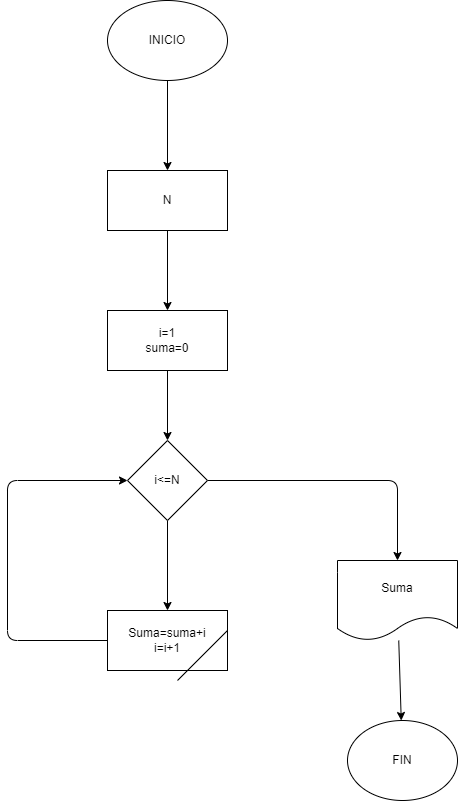

The diagram above was exported from draw.io. Its source (the exported page's mxGraphModel, read from the mxfile embedded in the PNG):
<mxGraphModel dx="1130" dy="536" grid="1" gridSize="10" guides="1" tooltips="1" connect="1" arrows="1" fold="1" page="1" pageScale="1" pageWidth="827" pageHeight="1169" math="0" shadow="0">
  <root>
    <mxCell id="0" />
    <mxCell id="1" parent="0" />
    <mxCell id="4" value="" style="edgeStyle=none;html=1;" edge="1" parent="1" source="2" target="3">
      <mxGeometry relative="1" as="geometry" />
    </mxCell>
    <mxCell id="2" value="INICIO" style="ellipse;whiteSpace=wrap;html=1;" vertex="1" parent="1">
      <mxGeometry x="320" y="40" width="120" height="80" as="geometry" />
    </mxCell>
    <mxCell id="6" value="" style="edgeStyle=none;html=1;" edge="1" parent="1" source="3" target="5">
      <mxGeometry relative="1" as="geometry" />
    </mxCell>
    <mxCell id="3" value="N" style="whiteSpace=wrap;html=1;" vertex="1" parent="1">
      <mxGeometry x="320" y="210" width="120" height="60" as="geometry" />
    </mxCell>
    <mxCell id="8" value="" style="edgeStyle=none;html=1;" edge="1" parent="1" source="5" target="7">
      <mxGeometry relative="1" as="geometry" />
    </mxCell>
    <mxCell id="5" value="i=1&lt;br&gt;suma=0" style="whiteSpace=wrap;html=1;" vertex="1" parent="1">
      <mxGeometry x="320" y="350" width="120" height="60" as="geometry" />
    </mxCell>
    <mxCell id="10" value="" style="edgeStyle=none;html=1;" edge="1" parent="1" source="7" target="9">
      <mxGeometry relative="1" as="geometry" />
    </mxCell>
    <mxCell id="14" value="" style="edgeStyle=none;html=1;" edge="1" parent="1" source="7" target="13">
      <mxGeometry relative="1" as="geometry">
        <Array as="points">
          <mxPoint x="610" y="520" />
        </Array>
      </mxGeometry>
    </mxCell>
    <mxCell id="7" value="i&amp;lt;=N" style="rhombus;whiteSpace=wrap;html=1;" vertex="1" parent="1">
      <mxGeometry x="340" y="480" width="80" height="80" as="geometry" />
    </mxCell>
    <mxCell id="9" value="Suma=suma+i&lt;br&gt;i=i+1" style="whiteSpace=wrap;html=1;" vertex="1" parent="1">
      <mxGeometry x="320" y="650" width="120" height="60" as="geometry" />
    </mxCell>
    <mxCell id="11" value="" style="endArrow=none;html=1;" edge="1" parent="1">
      <mxGeometry width="50" height="50" relative="1" as="geometry">
        <mxPoint x="390" y="720" as="sourcePoint" />
        <mxPoint x="440" y="670" as="targetPoint" />
      </mxGeometry>
    </mxCell>
    <mxCell id="12" value="" style="endArrow=classic;html=1;entryX=0;entryY=0.5;entryDx=0;entryDy=0;" edge="1" parent="1" target="7">
      <mxGeometry width="50" height="50" relative="1" as="geometry">
        <mxPoint x="320" y="680" as="sourcePoint" />
        <mxPoint x="220" y="520" as="targetPoint" />
        <Array as="points">
          <mxPoint x="220" y="680" />
          <mxPoint x="220" y="520" />
        </Array>
      </mxGeometry>
    </mxCell>
    <mxCell id="16" value="" style="edgeStyle=none;html=1;" edge="1" parent="1" source="13" target="15">
      <mxGeometry relative="1" as="geometry" />
    </mxCell>
    <mxCell id="13" value="Suma" style="shape=document;whiteSpace=wrap;html=1;boundedLbl=1;" vertex="1" parent="1">
      <mxGeometry x="550" y="600" width="120" height="80" as="geometry" />
    </mxCell>
    <mxCell id="15" value="FIN" style="ellipse;whiteSpace=wrap;html=1;" vertex="1" parent="1">
      <mxGeometry x="560" y="760" width="110" height="80" as="geometry" />
    </mxCell>
  </root>
</mxGraphModel>